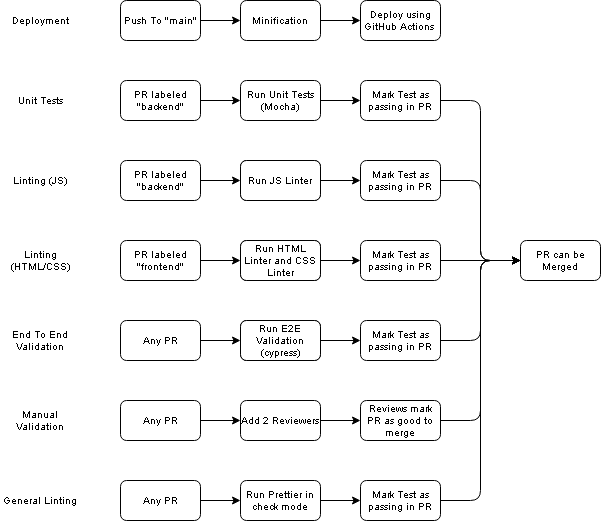

The diagram above was exported from draw.io. Its source (the exported page's mxGraphModel, read from the mxfile embedded in the PNG):
<mxGraphModel dx="1505" dy="398" grid="1" gridSize="10" guides="1" tooltips="1" connect="1" arrows="1" fold="1" page="1" pageScale="1" pageWidth="850" pageHeight="1100" math="0" shadow="0">
  <root>
    <mxCell id="0" />
    <mxCell id="1" parent="0" />
    <mxCell id="2" value="Deployment" style="text;html=1;strokeColor=none;fillColor=none;align=center;verticalAlign=middle;whiteSpace=wrap;rounded=0;fontSize=10;" parent="1" vertex="1">
      <mxGeometry x="40" y="40" width="80" height="40" as="geometry" />
    </mxCell>
    <mxCell id="3" value="Unit Tests" style="text;html=1;strokeColor=none;fillColor=none;align=center;verticalAlign=middle;whiteSpace=wrap;rounded=0;fontSize=10;" parent="1" vertex="1">
      <mxGeometry x="40" y="120" width="80" height="40" as="geometry" />
    </mxCell>
    <mxCell id="4" value="End To End Validation" style="text;html=1;strokeColor=none;fillColor=none;align=center;verticalAlign=middle;whiteSpace=wrap;rounded=0;fontSize=10;" parent="1" vertex="1">
      <mxGeometry x="40" y="360" width="80" height="40" as="geometry" />
    </mxCell>
    <mxCell id="5" value="Linting (HTML/CSS)" style="text;html=1;strokeColor=none;fillColor=none;align=center;verticalAlign=middle;whiteSpace=wrap;rounded=0;fontSize=10;" parent="1" vertex="1">
      <mxGeometry x="40" y="280" width="80" height="40" as="geometry" />
    </mxCell>
    <mxCell id="6" value="Linting (JS)" style="text;html=1;strokeColor=none;fillColor=none;align=center;verticalAlign=middle;whiteSpace=wrap;rounded=0;fontSize=10;" parent="1" vertex="1">
      <mxGeometry x="40" y="200" width="80" height="40" as="geometry" />
    </mxCell>
    <mxCell id="8" value="Push To &quot;main&quot;" style="rounded=1;whiteSpace=wrap;html=1;fontSize=10;" parent="1" vertex="1">
      <mxGeometry x="160" y="40" width="80" height="40" as="geometry" />
    </mxCell>
    <mxCell id="11" value="" style="endArrow=classic;html=1;exitX=1;exitY=0.5;exitDx=0;exitDy=0;entryX=0;entryY=0.5;entryDx=0;entryDy=0;fontSize=10;" parent="1" source="8" edge="1">
      <mxGeometry width="50" height="50" relative="1" as="geometry">
        <mxPoint x="260" y="230" as="sourcePoint" />
        <mxPoint x="280" y="60" as="targetPoint" />
      </mxGeometry>
    </mxCell>
    <mxCell id="12" value="Deploy using GitHub Actions&amp;nbsp;" style="rounded=1;whiteSpace=wrap;html=1;fontSize=10;" parent="1" vertex="1">
      <mxGeometry x="400" y="40" width="80" height="40" as="geometry" />
    </mxCell>
    <mxCell id="13" value="Minification" style="rounded=1;whiteSpace=wrap;html=1;fontSize=10;" parent="1" vertex="1">
      <mxGeometry x="280" y="40" width="80" height="40" as="geometry" />
    </mxCell>
    <mxCell id="14" value="" style="endArrow=classic;html=1;exitX=1;exitY=0.5;exitDx=0;exitDy=0;entryX=0;entryY=0.5;entryDx=0;entryDy=0;fontSize=10;" parent="1" source="13" target="12" edge="1">
      <mxGeometry width="50" height="50" relative="1" as="geometry">
        <mxPoint x="260" y="230" as="sourcePoint" />
        <mxPoint x="310" y="180" as="targetPoint" />
      </mxGeometry>
    </mxCell>
    <mxCell id="15" value="PR labeled &quot;backend&quot;" style="rounded=1;whiteSpace=wrap;html=1;fontSize=10;" parent="1" vertex="1">
      <mxGeometry x="160" y="120" width="80" height="40" as="geometry" />
    </mxCell>
    <mxCell id="16" value="Run Unit Tests (Mocha)" style="rounded=1;whiteSpace=wrap;html=1;fontSize=10;" parent="1" vertex="1">
      <mxGeometry x="280" y="120" width="80" height="40" as="geometry" />
    </mxCell>
    <mxCell id="17" value="" style="endArrow=classic;html=1;fontSize=10;exitX=1;exitY=0.5;exitDx=0;exitDy=0;" parent="1" source="15" edge="1">
      <mxGeometry width="50" height="50" relative="1" as="geometry">
        <mxPoint x="260" y="260" as="sourcePoint" />
        <mxPoint x="280" y="140" as="targetPoint" />
      </mxGeometry>
    </mxCell>
    <mxCell id="18" value="PR labeled &quot;backend&quot;" style="rounded=1;whiteSpace=wrap;html=1;fontSize=10;" parent="1" vertex="1">
      <mxGeometry x="160" y="200" width="80" height="40" as="geometry" />
    </mxCell>
    <mxCell id="19" value="Run JS Linter" style="rounded=1;whiteSpace=wrap;html=1;fontSize=10;" parent="1" vertex="1">
      <mxGeometry x="280" y="200" width="80" height="40" as="geometry" />
    </mxCell>
    <mxCell id="20" value="" style="endArrow=classic;html=1;fontSize=10;exitX=1;exitY=0.5;exitDx=0;exitDy=0;" parent="1" source="18" edge="1">
      <mxGeometry width="50" height="50" relative="1" as="geometry">
        <mxPoint x="260" y="340" as="sourcePoint" />
        <mxPoint x="280" y="220" as="targetPoint" />
      </mxGeometry>
    </mxCell>
    <mxCell id="21" value="PR labeled &quot;frontend&quot;" style="rounded=1;whiteSpace=wrap;html=1;fontSize=10;" parent="1" vertex="1">
      <mxGeometry x="160" y="280" width="80" height="40" as="geometry" />
    </mxCell>
    <mxCell id="22" value="Run HTML Linter and CSS Linter" style="rounded=1;whiteSpace=wrap;html=1;fontSize=10;" parent="1" vertex="1">
      <mxGeometry x="280" y="280" width="80" height="40" as="geometry" />
    </mxCell>
    <mxCell id="23" value="" style="endArrow=classic;html=1;fontSize=10;exitX=1;exitY=0.5;exitDx=0;exitDy=0;" parent="1" source="21" edge="1">
      <mxGeometry width="50" height="50" relative="1" as="geometry">
        <mxPoint x="260" y="420" as="sourcePoint" />
        <mxPoint x="280" y="300" as="targetPoint" />
      </mxGeometry>
    </mxCell>
    <mxCell id="24" value="Any PR" style="rounded=1;whiteSpace=wrap;html=1;fontSize=10;" parent="1" vertex="1">
      <mxGeometry x="160" y="360" width="80" height="40" as="geometry" />
    </mxCell>
    <mxCell id="25" value="Run E2E Validation" style="rounded=1;whiteSpace=wrap;html=1;fontSize=10;" parent="1" vertex="1">
      <mxGeometry x="280" y="360" width="80" height="40" as="geometry" />
    </mxCell>
    <mxCell id="27" value="Mark Test as passing in PR" style="rounded=1;whiteSpace=wrap;html=1;fontSize=10;" parent="1" vertex="1">
      <mxGeometry x="400" y="120" width="80" height="40" as="geometry" />
    </mxCell>
    <mxCell id="28" value="" style="endArrow=classic;html=1;fontSize=10;exitX=1;exitY=0.5;exitDx=0;exitDy=0;entryX=0;entryY=0.5;entryDx=0;entryDy=0;" parent="1" source="16" target="27" edge="1">
      <mxGeometry width="50" height="50" relative="1" as="geometry">
        <mxPoint x="250" y="290" as="sourcePoint" />
        <mxPoint x="300" y="240" as="targetPoint" />
      </mxGeometry>
    </mxCell>
    <mxCell id="32" value="Mark Test as passing in PR" style="rounded=1;whiteSpace=wrap;html=1;fontSize=10;" parent="1" vertex="1">
      <mxGeometry x="400" y="200" width="80" height="40" as="geometry" />
    </mxCell>
    <mxCell id="33" value="Mark Test as passing in PR" style="rounded=1;whiteSpace=wrap;html=1;fontSize=10;" parent="1" vertex="1">
      <mxGeometry x="400" y="280" width="80" height="40" as="geometry" />
    </mxCell>
    <mxCell id="34" value="Mark Test as passing in PR" style="rounded=1;whiteSpace=wrap;html=1;fontSize=10;" parent="1" vertex="1">
      <mxGeometry x="400" y="360" width="80" height="40" as="geometry" />
    </mxCell>
    <mxCell id="35" value="" style="endArrow=classic;html=1;fontSize=10;exitX=1;exitY=0.5;exitDx=0;exitDy=0;entryX=0;entryY=0.5;entryDx=0;entryDy=0;" parent="1" source="19" target="32" edge="1">
      <mxGeometry width="50" height="50" relative="1" as="geometry">
        <mxPoint x="250" y="290" as="sourcePoint" />
        <mxPoint x="300" y="240" as="targetPoint" />
      </mxGeometry>
    </mxCell>
    <mxCell id="36" value="" style="endArrow=classic;html=1;fontSize=10;exitX=1;exitY=0.5;exitDx=0;exitDy=0;entryX=0;entryY=0.5;entryDx=0;entryDy=0;" parent="1" source="22" target="33" edge="1">
      <mxGeometry width="50" height="50" relative="1" as="geometry">
        <mxPoint x="250" y="290" as="sourcePoint" />
        <mxPoint x="300" y="240" as="targetPoint" />
      </mxGeometry>
    </mxCell>
    <mxCell id="37" value="" style="endArrow=classic;html=1;fontSize=10;exitX=1;exitY=0.5;exitDx=0;exitDy=0;entryX=0;entryY=0.5;entryDx=0;entryDy=0;" parent="1" source="25" target="34" edge="1">
      <mxGeometry width="50" height="50" relative="1" as="geometry">
        <mxPoint x="250" y="290" as="sourcePoint" />
        <mxPoint x="300" y="240" as="targetPoint" />
      </mxGeometry>
    </mxCell>
    <mxCell id="38" value="" style="endArrow=classic;html=1;fontSize=10;exitX=1;exitY=0.5;exitDx=0;exitDy=0;entryX=0;entryY=0.5;entryDx=0;entryDy=0;" parent="1" source="24" target="25" edge="1">
      <mxGeometry width="50" height="50" relative="1" as="geometry">
        <mxPoint x="250" y="290" as="sourcePoint" />
        <mxPoint x="300" y="240" as="targetPoint" />
      </mxGeometry>
    </mxCell>
    <mxCell id="39" value="Manual Validation" style="text;html=1;strokeColor=none;fillColor=none;align=center;verticalAlign=middle;whiteSpace=wrap;rounded=0;fontSize=10;" parent="1" vertex="1">
      <mxGeometry x="40" y="440" width="80" height="40" as="geometry" />
    </mxCell>
    <mxCell id="40" value="Any PR" style="rounded=1;whiteSpace=wrap;html=1;fontSize=10;" parent="1" vertex="1">
      <mxGeometry x="160" y="440" width="80" height="40" as="geometry" />
    </mxCell>
    <mxCell id="41" value="Add 2 Reviewers" style="rounded=1;whiteSpace=wrap;html=1;fontSize=10;" parent="1" vertex="1">
      <mxGeometry x="280" y="440" width="80" height="40" as="geometry" />
    </mxCell>
    <mxCell id="42" value="Reviews mark PR as good to merge" style="rounded=1;whiteSpace=wrap;html=1;fontSize=10;" parent="1" vertex="1">
      <mxGeometry x="400" y="440" width="80" height="40" as="geometry" />
    </mxCell>
    <mxCell id="43" value="PR can be Merged" style="rounded=1;whiteSpace=wrap;html=1;fontSize=10;" parent="1" vertex="1">
      <mxGeometry x="560" y="280" width="80" height="40" as="geometry" />
    </mxCell>
    <mxCell id="44" value="" style="endArrow=classic;html=1;fontSize=10;exitX=1;exitY=0.5;exitDx=0;exitDy=0;entryX=0;entryY=0.5;entryDx=0;entryDy=0;" parent="1" source="33" target="43" edge="1">
      <mxGeometry width="50" height="50" relative="1" as="geometry">
        <mxPoint x="470" y="340" as="sourcePoint" />
        <mxPoint x="520" y="290" as="targetPoint" />
      </mxGeometry>
    </mxCell>
    <mxCell id="45" value="" style="endArrow=classic;html=1;fontSize=10;exitX=1;exitY=0.5;exitDx=0;exitDy=0;" parent="1" source="34" edge="1">
      <mxGeometry width="50" height="50" relative="1" as="geometry">
        <mxPoint x="540" y="430" as="sourcePoint" />
        <mxPoint x="560" y="300" as="targetPoint" />
        <Array as="points">
          <mxPoint x="520" y="380" />
          <mxPoint x="520" y="300" />
        </Array>
      </mxGeometry>
    </mxCell>
    <mxCell id="46" value="" style="endArrow=classic;html=1;fontSize=10;exitX=1;exitY=0.5;exitDx=0;exitDy=0;entryX=0;entryY=0.5;entryDx=0;entryDy=0;" parent="1" source="42" target="43" edge="1">
      <mxGeometry width="50" height="50" relative="1" as="geometry">
        <mxPoint x="470" y="340" as="sourcePoint" />
        <mxPoint x="520" y="290" as="targetPoint" />
        <Array as="points">
          <mxPoint x="520" y="460" />
          <mxPoint x="520" y="300" />
        </Array>
      </mxGeometry>
    </mxCell>
    <mxCell id="47" value="" style="endArrow=classic;html=1;fontSize=10;exitX=1;exitY=0.5;exitDx=0;exitDy=0;entryX=0;entryY=0.5;entryDx=0;entryDy=0;" parent="1" source="32" target="43" edge="1">
      <mxGeometry width="50" height="50" relative="1" as="geometry">
        <mxPoint x="400" y="290" as="sourcePoint" />
        <mxPoint x="450" y="240" as="targetPoint" />
        <Array as="points">
          <mxPoint x="520" y="220" />
          <mxPoint x="520" y="300" />
        </Array>
      </mxGeometry>
    </mxCell>
    <mxCell id="48" value="" style="endArrow=classic;html=1;fontSize=10;exitX=1;exitY=0.5;exitDx=0;exitDy=0;entryX=0;entryY=0.5;entryDx=0;entryDy=0;" parent="1" source="27" target="43" edge="1">
      <mxGeometry width="50" height="50" relative="1" as="geometry">
        <mxPoint x="400" y="290" as="sourcePoint" />
        <mxPoint x="450" y="240" as="targetPoint" />
        <Array as="points">
          <mxPoint x="520" y="140" />
          <mxPoint x="520" y="300" />
        </Array>
      </mxGeometry>
    </mxCell>
    <mxCell id="49" value="Run JS Linter" style="rounded=1;whiteSpace=wrap;html=1;fontSize=10;" parent="1" vertex="1">
      <mxGeometry x="280" y="200" width="80" height="40" as="geometry" />
    </mxCell>
    <mxCell id="50" value="Run HTML Linter and CSS Linter" style="rounded=1;whiteSpace=wrap;html=1;fontSize=10;" parent="1" vertex="1">
      <mxGeometry x="280" y="280" width="80" height="40" as="geometry" />
    </mxCell>
    <mxCell id="51" value="Run E2E Validation (cypress)" style="rounded=1;whiteSpace=wrap;html=1;fontSize=10;" parent="1" vertex="1">
      <mxGeometry x="280" y="360" width="80" height="40" as="geometry" />
    </mxCell>
    <mxCell id="52" value="" style="endArrow=classic;html=1;fontSize=10;exitX=1;exitY=0.5;exitDx=0;exitDy=0;" parent="1" source="40" target="41" edge="1">
      <mxGeometry width="50" height="50" relative="1" as="geometry">
        <mxPoint x="400" y="390" as="sourcePoint" />
        <mxPoint x="450" y="340" as="targetPoint" />
      </mxGeometry>
    </mxCell>
    <mxCell id="53" value="" style="endArrow=classic;html=1;fontSize=10;exitX=1;exitY=0.5;exitDx=0;exitDy=0;" parent="1" source="41" target="42" edge="1">
      <mxGeometry width="50" height="50" relative="1" as="geometry">
        <mxPoint x="400" y="390" as="sourcePoint" />
        <mxPoint x="450" y="340" as="targetPoint" />
      </mxGeometry>
    </mxCell>
    <mxCell id="54" value="General Linting" style="text;html=1;strokeColor=none;fillColor=none;align=center;verticalAlign=middle;whiteSpace=wrap;rounded=0;fontSize=10;" vertex="1" parent="1">
      <mxGeometry x="40" y="520" width="80" height="40" as="geometry" />
    </mxCell>
    <mxCell id="55" value="Any PR" style="rounded=1;whiteSpace=wrap;html=1;fontSize=10;" vertex="1" parent="1">
      <mxGeometry x="160" y="520" width="80" height="40" as="geometry" />
    </mxCell>
    <mxCell id="56" value="Run Prettier in check mode" style="rounded=1;whiteSpace=wrap;html=1;fontSize=10;" vertex="1" parent="1">
      <mxGeometry x="280" y="520" width="80" height="40" as="geometry" />
    </mxCell>
    <mxCell id="57" value="Mark Test as passing in PR" style="rounded=1;whiteSpace=wrap;html=1;fontSize=10;" vertex="1" parent="1">
      <mxGeometry x="400" y="520" width="80" height="40" as="geometry" />
    </mxCell>
    <mxCell id="58" value="" style="endArrow=classic;html=1;fontSize=10;exitX=1;exitY=0.5;exitDx=0;exitDy=0;" edge="1" parent="1" source="55" target="56">
      <mxGeometry width="50" height="50" relative="1" as="geometry">
        <mxPoint x="400" y="470" as="sourcePoint" />
        <mxPoint x="450" y="420" as="targetPoint" />
      </mxGeometry>
    </mxCell>
    <mxCell id="59" value="" style="endArrow=classic;html=1;fontSize=10;exitX=1;exitY=0.5;exitDx=0;exitDy=0;" edge="1" parent="1" source="56" target="57">
      <mxGeometry width="50" height="50" relative="1" as="geometry">
        <mxPoint x="400" y="470" as="sourcePoint" />
        <mxPoint x="450" y="420" as="targetPoint" />
      </mxGeometry>
    </mxCell>
    <mxCell id="60" value="" style="endArrow=classic;html=1;exitX=1;exitY=0.5;exitDx=0;exitDy=0;entryX=0;entryY=0.5;entryDx=0;entryDy=0;" edge="1" parent="1" source="57" target="43">
      <mxGeometry width="50" height="50" relative="1" as="geometry">
        <mxPoint x="400" y="490" as="sourcePoint" />
        <mxPoint x="450" y="440" as="targetPoint" />
        <Array as="points">
          <mxPoint x="520" y="540" />
          <mxPoint x="520" y="300" />
        </Array>
      </mxGeometry>
    </mxCell>
  </root>
</mxGraphModel>